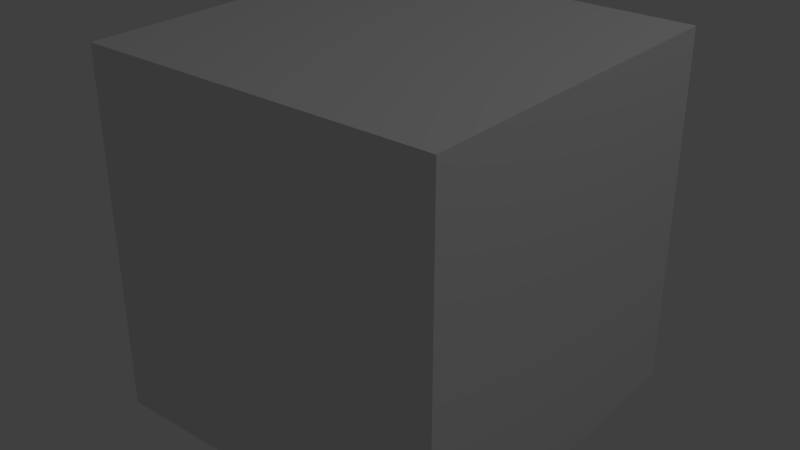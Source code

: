 # Source: vlab.base.blend  (saved by Blender 2.78.0; exported with 4.5.12 LTS)
import bpy
from mathutils import Matrix  # noqa: F401  (used for matrix-valued properties, if any)

bpy.ops.wm.read_factory_settings(use_empty=True)
scene = bpy.context.scene
scene.name = 'Scene'

# ---- collections
col_collection_1 = bpy.data.collections.new('Collection 1'); scene.collection.children.link(col_collection_1)

# ---- materials (node trees are filled in below, after node groups)
mat_material = bpy.data.materials.new('Material')
mat_material.alpha_threshold = 0.0
mat_material.use_transparent_shadow = False
mat_material.roughness = 0.5
mat_material.line_color = (0.0, 0.0, 0.0, 1.0)

# ---- material node trees

# ---- world
world_world = bpy.data.worlds.new('World'); scene.world = world_world
world_world.color = (0.05088, 0.05088, 0.05088)
world_world.use_sun_shadow = False
world_world.sun_shadow_jitter_overblur = 0.0
world_world.cycles.sampling_method = 'MANUAL'

# ---- lights
light_lamp = bpy.data.lights.new('Lamp', 'POINT')
light_lamp.transmission_factor = 0.0
light_lamp.cutoff_distance = 30.0
light_lamp.use_shadow = False
light_lamp.energy = 100.0
light_lamp.shadow_buffer_clip_start = 1.001
light_lamp.shadow_soft_size = 0.1
light_lamp.shadow_maximum_resolution = 0.006
light_lamp.use_absolute_resolution = True

# ---- meshes
me_cube = bpy.data.meshes.new('Cube')
me_cube.from_pydata([(1.0, 1.0, -1.0), (1.0, -1.0, -1.0), (-1.0, -1.0, -1.0), (-1.0, 1.0, -1.0), (1.0, 1.0, 1.0), (1.0, -1.0, 1.0), (-1.0, -1.0, 1.0), (-1.0, 1.0, 1.0)], [], [(0, 1, 2, 3), (4, 7, 6, 5), (0, 4, 5, 1), (1, 5, 6, 2), (2, 6, 7, 3), (4, 0, 3, 7)])
_uv = me_cube.uv_layers.new(name='UVMap')
_uv.uv.foreach_set('vector', [0.5651, 0.7409, 0.5649, 0.9668, 0.339, 0.9666, 0.3392, 0.7408, 0.5652, 0.515, 0.3394, 0.5149, 0.3395, 0.289, 0.5654, 0.2892, 0.7914, 0.06345, 0.7913, 0.2893, 0.5654, 0.2892, 0.5655, 0.06329, 0.5655, 0.06329, 0.5654, 0.2892, 0.3395, 0.289, 0.3397, 0.06313, 0.3397, 0.06313, 0.3395, 0.289, 0.1136, 0.2889, 0.1138, 0.06298, 0.5652, 0.515, 0.5651, 0.7409, 0.3392, 0.7408, 0.3394, 0.5149])
me_cube.materials.append(mat_material)
me_cube.use_remesh_preserve_volume = False
me_cube.use_remesh_preserve_attributes = False
me_cube.use_mirror_vertex_groups = False
me_cube.update()

# ---- objects
ob_cube = bpy.data.objects.new('Cube', me_cube)
ob_lamp = bpy.data.objects.new('Lamp', light_lamp)

# ---- transforms, parenting, visibility, modifiers, constraints
ob_cube.location = (0.0, 0.0, 0.0)
ob_cube.lock_rotations_4d = False
ob_cube.empty_display_type = 'ARROWS'
ob_cube.lineart.crease_threshold = 0.0
ob_lamp.location = (4.076, 1.005, 5.904)
ob_lamp.rotation_euler = (0.6503, 0.05522, 1.866)
ob_lamp.lock_rotations_4d = False
ob_lamp.empty_display_type = 'ARROWS'
ob_lamp.color = (0.0, 0.0, 0.0, 0.0)
ob_lamp.lineart.crease_threshold = 0.0

# ---- collection membership
col_collection_1.objects.link(ob_cube)
col_collection_1.objects.link(ob_lamp)

# ---- scene / render settings (as saved in the file)
scene.frame_start = 1; scene.frame_end = 250; scene.frame_set(1)
scene.render.engine = 'BLENDER_EEVEE_NEXT'
scene.render.resolution_percentage = 50
scene.render.dither_intensity = 0.0
scene.cycles.use_denoising = False
scene.cycles.samples = 128
scene.cycles.sampling_pattern = 'TABULATED_SOBOL'
scene.cycles.light_sampling_threshold = 0.0
scene.cycles.use_adaptive_sampling = False
scene.cycles.use_light_tree = False
scene.cycles.blur_glossy = 0.0
scene.cycles.sample_clamp_indirect = 0.0
scene.view_settings.view_transform = 'Standard'
bpy.context.view_layer.update()

# ---- added for rendering (the .blend has no active camera): camera
cam_auto = bpy.data.cameras.new('AutoCamera')
cam_auto.lens = 50.0
cam_auto.sensor_width = 36.0
cam_auto.clip_end = 1000.0
ob_auto_camera = bpy.data.objects.new('AutoCamera', cam_auto)
scene.collection.objects.link(ob_auto_camera)
ob_auto_camera.location = (3.20507, -3.84609, 2.56406)
ob_auto_camera.rotation_euler = (1.09748, -7.21219e-08, 0.694738)
scene.camera = ob_auto_camera
bpy.context.view_layer.update()
